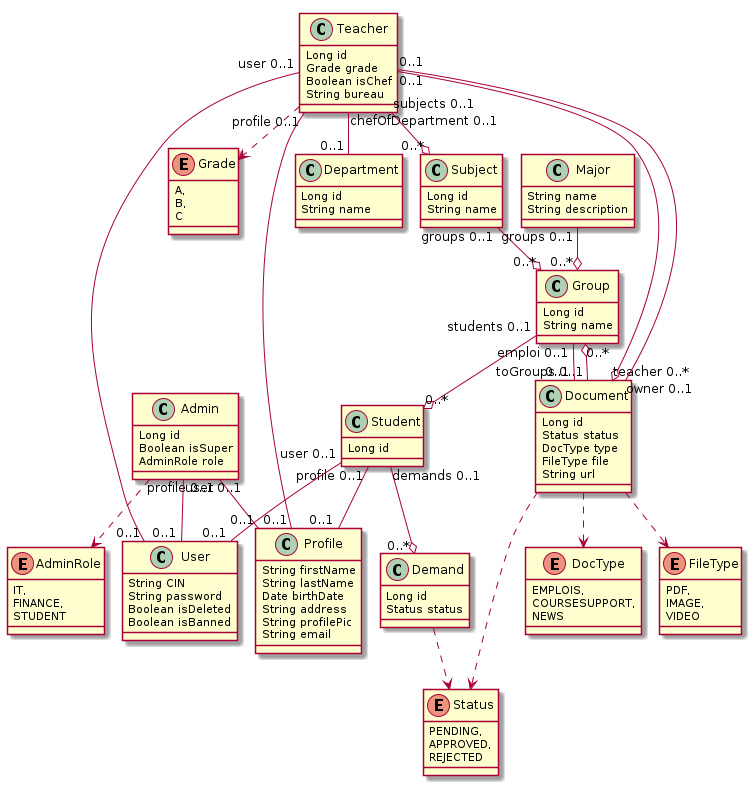

The diagram above was rendered by PlantUML. Its source (embedded in the PNG):
@startuml
	!pragma layout smetana
	!pragma syntax class
	class Profile  {
		String firstName
		String lastName
		Date birthDate
		String address
		String profilePic
		String email
	}
	class User  {
		String CIN
		String password
		Boolean isDeleted
		Boolean isBanned
	}
	class Teacher  {
		Long id
		Grade grade
		Boolean isChef
		String bureau
	}
	Teacher ..> Grade
	class Department  {
		Long id
		String name
	}
	class Subject  {
		Long id
		String name
	}
	class Group  {
		Long id
		String name
	}
	class Student  {
		Long id
	}
	class Admin  {
		Long id
		Boolean isSuper
		AdminRole role
	}
	Admin ..> AdminRole
	class Demand  {
		Long id
		Status status
	}
	Demand ..> Status
	class Document  {
		Long id
		Status status
		DocType type
		FileType file
		String url
	}
	Document ..> Status
	Document ..> DocType
	Document ..> FileType
	class Major  {
		String name
		String description
	}
	enum Status {
		PENDING, 
		APPROVED, 
		REJECTED 
	}
	enum DocType {
		EMPLOIS, 
		COURSESUPPORT, 
		NEWS 
	}
	enum FileType {
		PDF, 
		IMAGE, 
		VIDEO 
	}
	enum AdminRole {
		IT, 
		FINANCE, 
		STUDENT 
	}
	enum Grade {
		A, 
		B, 
		C 
	}
	Document  "teacher 0..* " o-- "0..1 "  Teacher
	Subject  "groups 0..1 " --o "0..* "  Group
	Group  "students 0..1 " --o "0..* "  Student
	Student  "demands 0..1 " --o "0..* "  Demand
	Document  "toGroups 0..1 " --o "0..* "  Group
	Teacher  "subjects 0..1 " --o "0..* "  Subject
	Major  "groups 0..1 " --o "0..* "  Group
	Teacher  "profile 0..1 " -- "0..1 "  Profile
	Student  "profile 0..1 " -- "0..1 "  Profile
	Admin  "profile 0..1 " -- "0..1 "  Profile
	Teacher  "user 0..1 " -- "0..1 "  User
	Student  "user 0..1 " -- "0..1 "  User
	Admin  "user 0..1 " -- "0..1 "  User
	Teacher  "chefOfDepartment 0..1 " -- "0..1 "  Department
	Group  "emploi 0..1 " -- "0..1 "  Document
	Document  "owner 0..1 " -- "0..1 "  Teacher
@enduml